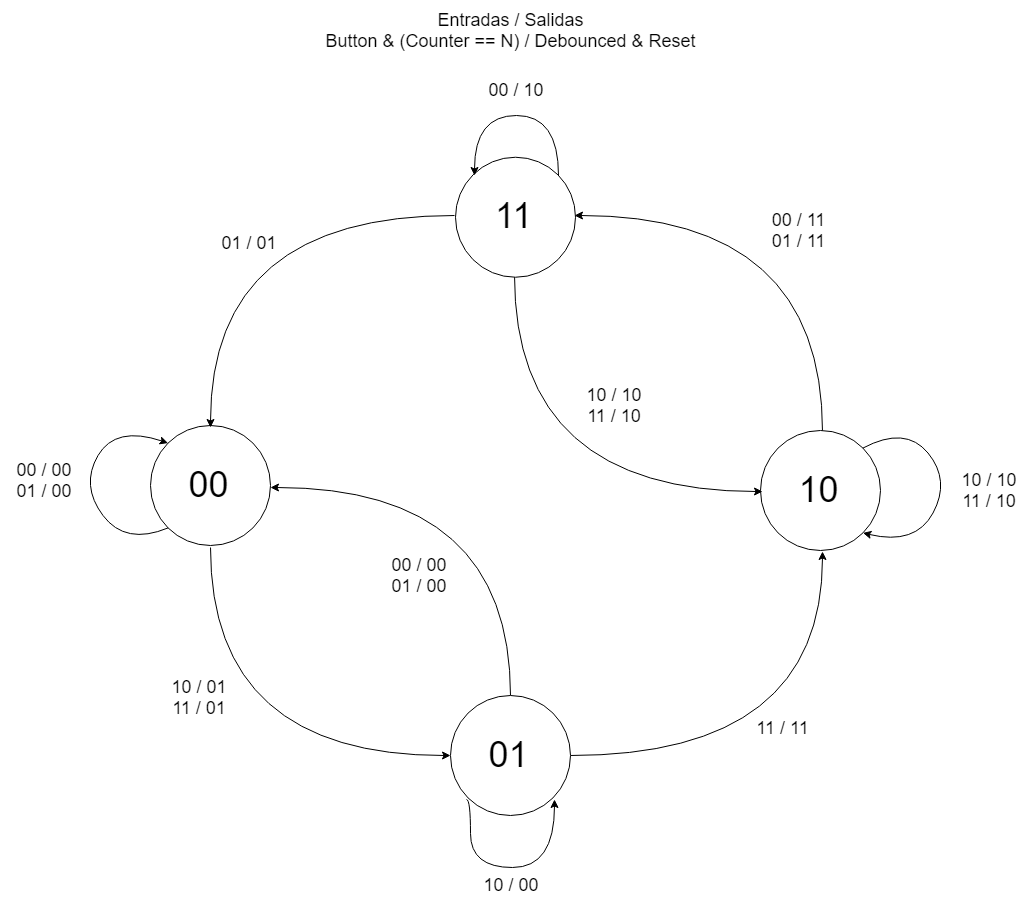

The diagram above was exported from draw.io. Its source (the exported page's mxGraphModel, read from the mxfile embedded in the PNG):
<mxGraphModel dx="4152" dy="2556" grid="1" gridSize="5" guides="1" tooltips="1" connect="1" arrows="1" fold="1" page="1" pageScale="1" pageWidth="4681" pageHeight="3300" math="0" shadow="0">
  <root>
    <mxCell id="0" />
    <mxCell id="1" parent="0" />
    <mxCell id="2" value="&lt;font style=&quot;font-size: 36px&quot;&gt;00&lt;br&gt;&lt;/font&gt;" style="ellipse;whiteSpace=wrap;html=1;aspect=fixed;" vertex="1" parent="1">
      <mxGeometry x="180" y="970" width="120" height="120" as="geometry" />
    </mxCell>
    <mxCell id="3" style="edgeStyle=orthogonalEdgeStyle;curved=1;rounded=0;orthogonalLoop=1;jettySize=auto;html=1;exitX=0.5;exitY=0;exitDx=0;exitDy=0;entryX=1;entryY=0.5;entryDx=0;entryDy=0;" edge="1" source="4" target="19" parent="1">
      <mxGeometry relative="1" as="geometry" />
    </mxCell>
    <mxCell id="4" value="&lt;span style=&quot;font-size: 36px&quot;&gt;10&lt;br&gt;&lt;/span&gt;" style="ellipse;whiteSpace=wrap;html=1;aspect=fixed;" vertex="1" parent="1">
      <mxGeometry x="790" y="975" width="120" height="120" as="geometry" />
    </mxCell>
    <mxCell id="5" value="" style="curved=1;endArrow=classic;html=1;exitX=1;exitY=0;exitDx=0;exitDy=0;entryX=1;entryY=1;entryDx=0;entryDy=0;" edge="1" source="4" target="4" parent="1">
      <mxGeometry width="50" height="50" relative="1" as="geometry">
        <mxPoint x="935" y="970" as="sourcePoint" />
        <mxPoint x="985" y="920" as="targetPoint" />
        <Array as="points">
          <mxPoint x="935" y="970" />
          <mxPoint x="980" y="1025" />
          <mxPoint x="945" y="1090" />
        </Array>
      </mxGeometry>
    </mxCell>
    <mxCell id="6" value="" style="curved=1;endArrow=classic;html=1;entryX=0;entryY=0;entryDx=0;entryDy=0;exitX=0;exitY=1;exitDx=0;exitDy=0;" edge="1" source="2" target="2" parent="1">
      <mxGeometry width="50" height="50" relative="1" as="geometry">
        <mxPoint x="90" y="1045" as="sourcePoint" />
        <mxPoint x="140" y="995" as="targetPoint" />
        <Array as="points">
          <mxPoint x="155" y="1090" />
          <mxPoint x="110" y="1030" />
          <mxPoint x="145" y="970" />
        </Array>
      </mxGeometry>
    </mxCell>
    <mxCell id="7" value="&lt;font style=&quot;font-size: 18px&quot;&gt;10 / 01&lt;br&gt;11 / 01&lt;/font&gt;" style="text;html=1;strokeColor=none;fillColor=none;align=center;verticalAlign=middle;whiteSpace=wrap;rounded=0;" vertex="1" parent="1">
      <mxGeometry x="185" y="1212.5" width="85" height="60" as="geometry" />
    </mxCell>
    <mxCell id="8" style="edgeStyle=orthogonalEdgeStyle;rounded=0;orthogonalLoop=1;jettySize=auto;html=1;exitX=1;exitY=0.5;exitDx=0;exitDy=0;entryX=0.5;entryY=1;entryDx=0;entryDy=0;curved=1;" edge="1" source="11" target="4" parent="1">
      <mxGeometry relative="1" as="geometry" />
    </mxCell>
    <mxCell id="9" style="edgeStyle=orthogonalEdgeStyle;curved=1;rounded=0;orthogonalLoop=1;jettySize=auto;html=1;exitX=0.5;exitY=0;exitDx=0;exitDy=0;entryX=1;entryY=0.5;entryDx=0;entryDy=0;" edge="1" source="11" target="2" parent="1">
      <mxGeometry relative="1" as="geometry" />
    </mxCell>
    <mxCell id="10" style="edgeStyle=orthogonalEdgeStyle;curved=1;rounded=0;orthogonalLoop=1;jettySize=auto;html=1;exitX=0.5;exitY=1;exitDx=0;exitDy=0;entryX=0;entryY=0.5;entryDx=0;entryDy=0;" edge="1" source="2" target="11" parent="1">
      <mxGeometry relative="1" as="geometry" />
    </mxCell>
    <mxCell id="11" value="&lt;font style=&quot;font-size: 36px&quot;&gt;01&lt;br&gt;&lt;/font&gt;" style="ellipse;whiteSpace=wrap;html=1;aspect=fixed;" vertex="1" parent="1">
      <mxGeometry x="480" y="1240" width="120" height="120" as="geometry" />
    </mxCell>
    <mxCell id="12" value="&lt;font style=&quot;font-size: 18px&quot;&gt;00 / 00&lt;br&gt;01 / 00&lt;/font&gt;" style="text;html=1;strokeColor=none;fillColor=none;align=center;verticalAlign=middle;whiteSpace=wrap;rounded=0;" vertex="1" parent="1">
      <mxGeometry x="30" y="995" width="85" height="60" as="geometry" />
    </mxCell>
    <mxCell id="13" value="&lt;font style=&quot;font-size: 18px&quot;&gt;Entradas / Salidas&lt;br&gt;Button &amp;amp; (Counter == N) / Debounced &amp;amp; Reset&lt;br&gt;&lt;/font&gt;" style="text;html=1;strokeColor=none;fillColor=none;align=center;verticalAlign=middle;whiteSpace=wrap;rounded=0;" vertex="1" parent="1">
      <mxGeometry x="338.5" y="545" width="403" height="60" as="geometry" />
    </mxCell>
    <mxCell id="14" value="&lt;font style=&quot;font-size: 18px&quot;&gt;00 / 00&lt;br&gt;01 / 00&lt;/font&gt;" style="text;html=1;strokeColor=none;fillColor=none;align=center;verticalAlign=middle;whiteSpace=wrap;rounded=0;" vertex="1" parent="1">
      <mxGeometry x="405" y="1090" width="85" height="60" as="geometry" />
    </mxCell>
    <mxCell id="15" value="&lt;font style=&quot;font-size: 18px&quot;&gt;10 / 00&lt;br&gt;&lt;/font&gt;" style="text;html=1;strokeColor=none;fillColor=none;align=center;verticalAlign=middle;whiteSpace=wrap;rounded=0;" vertex="1" parent="1">
      <mxGeometry x="497.5" y="1410" width="85" height="40" as="geometry" />
    </mxCell>
    <mxCell id="16" value="&lt;font style=&quot;font-size: 18px&quot;&gt;11 / 11&lt;br&gt;&lt;/font&gt;" style="text;html=1;strokeColor=none;fillColor=none;align=center;verticalAlign=middle;whiteSpace=wrap;rounded=0;" vertex="1" parent="1">
      <mxGeometry x="770" y="1255" width="85" height="35" as="geometry" />
    </mxCell>
    <mxCell id="17" style="edgeStyle=orthogonalEdgeStyle;curved=1;rounded=0;orthogonalLoop=1;jettySize=auto;html=1;exitX=0;exitY=0.5;exitDx=0;exitDy=0;entryX=0.5;entryY=0;entryDx=0;entryDy=0;" edge="1" source="19" target="2" parent="1">
      <mxGeometry relative="1" as="geometry" />
    </mxCell>
    <mxCell id="18" style="edgeStyle=orthogonalEdgeStyle;curved=1;rounded=0;orthogonalLoop=1;jettySize=auto;html=1;exitX=0.5;exitY=1;exitDx=0;exitDy=0;entryX=0;entryY=0.5;entryDx=0;entryDy=0;" edge="1" source="19" target="4" parent="1">
      <mxGeometry relative="1" as="geometry" />
    </mxCell>
    <mxCell id="19" value="&lt;font style=&quot;font-size: 36px&quot;&gt;11&lt;br&gt;&lt;/font&gt;" style="ellipse;whiteSpace=wrap;html=1;aspect=fixed;" vertex="1" parent="1">
      <mxGeometry x="485" y="701.7353515625" width="120" height="120" as="geometry" />
    </mxCell>
    <mxCell id="20" value="&lt;font style=&quot;font-size: 18px&quot;&gt;10 / 10&lt;br&gt;11 / 10&lt;/font&gt;" style="text;html=1;strokeColor=none;fillColor=none;align=center;verticalAlign=middle;whiteSpace=wrap;rounded=0;" vertex="1" parent="1">
      <mxGeometry x="975" y="1005" width="85" height="60" as="geometry" />
    </mxCell>
    <mxCell id="21" value="&lt;font style=&quot;font-size: 18px&quot;&gt;10 / 10&lt;br&gt;11 / 10&lt;/font&gt;" style="text;html=1;strokeColor=none;fillColor=none;align=center;verticalAlign=middle;whiteSpace=wrap;rounded=0;" vertex="1" parent="1">
      <mxGeometry x="600" y="920" width="85" height="60" as="geometry" />
    </mxCell>
    <mxCell id="22" value="&lt;font style=&quot;font-size: 18px&quot;&gt;00 / 11&lt;br&gt;01 / 11&lt;/font&gt;" style="text;html=1;strokeColor=none;fillColor=none;align=center;verticalAlign=middle;whiteSpace=wrap;rounded=0;" vertex="1" parent="1">
      <mxGeometry x="785" y="745" width="85" height="60" as="geometry" />
    </mxCell>
    <mxCell id="23" value="&lt;font style=&quot;font-size: 18px&quot;&gt;01 / 01&lt;br&gt;&lt;/font&gt;" style="text;html=1;strokeColor=none;fillColor=none;align=center;verticalAlign=middle;whiteSpace=wrap;rounded=0;" vertex="1" parent="1">
      <mxGeometry x="235" y="770" width="85" height="35" as="geometry" />
    </mxCell>
    <mxCell id="24" style="edgeStyle=orthogonalEdgeStyle;curved=1;rounded=0;orthogonalLoop=1;jettySize=auto;html=1;exitX=1;exitY=0;exitDx=0;exitDy=0;entryX=0;entryY=0;entryDx=0;entryDy=0;" edge="1" source="19" target="19" parent="1">
      <mxGeometry relative="1" as="geometry">
        <Array as="points">
          <mxPoint x="587" y="660" />
          <mxPoint x="503" y="660" />
        </Array>
      </mxGeometry>
    </mxCell>
    <mxCell id="25" style="edgeStyle=orthogonalEdgeStyle;curved=1;rounded=0;orthogonalLoop=1;jettySize=auto;html=1;exitX=0;exitY=1;exitDx=0;exitDy=0;entryX=1;entryY=1;entryDx=0;entryDy=0;" edge="1" source="11" target="11" parent="1">
      <mxGeometry relative="1" as="geometry">
        <Array as="points">
          <mxPoint x="498" y="1410" />
          <mxPoint x="583" y="1410" />
        </Array>
      </mxGeometry>
    </mxCell>
    <mxCell id="26" value="&lt;font style=&quot;font-size: 18px&quot;&gt;00 / 10&lt;br&gt;&lt;/font&gt;" style="text;html=1;strokeColor=none;fillColor=none;align=center;verticalAlign=middle;whiteSpace=wrap;rounded=0;" vertex="1" parent="1">
      <mxGeometry x="502.5" y="615" width="85" height="40" as="geometry" />
    </mxCell>
  </root>
</mxGraphModel>